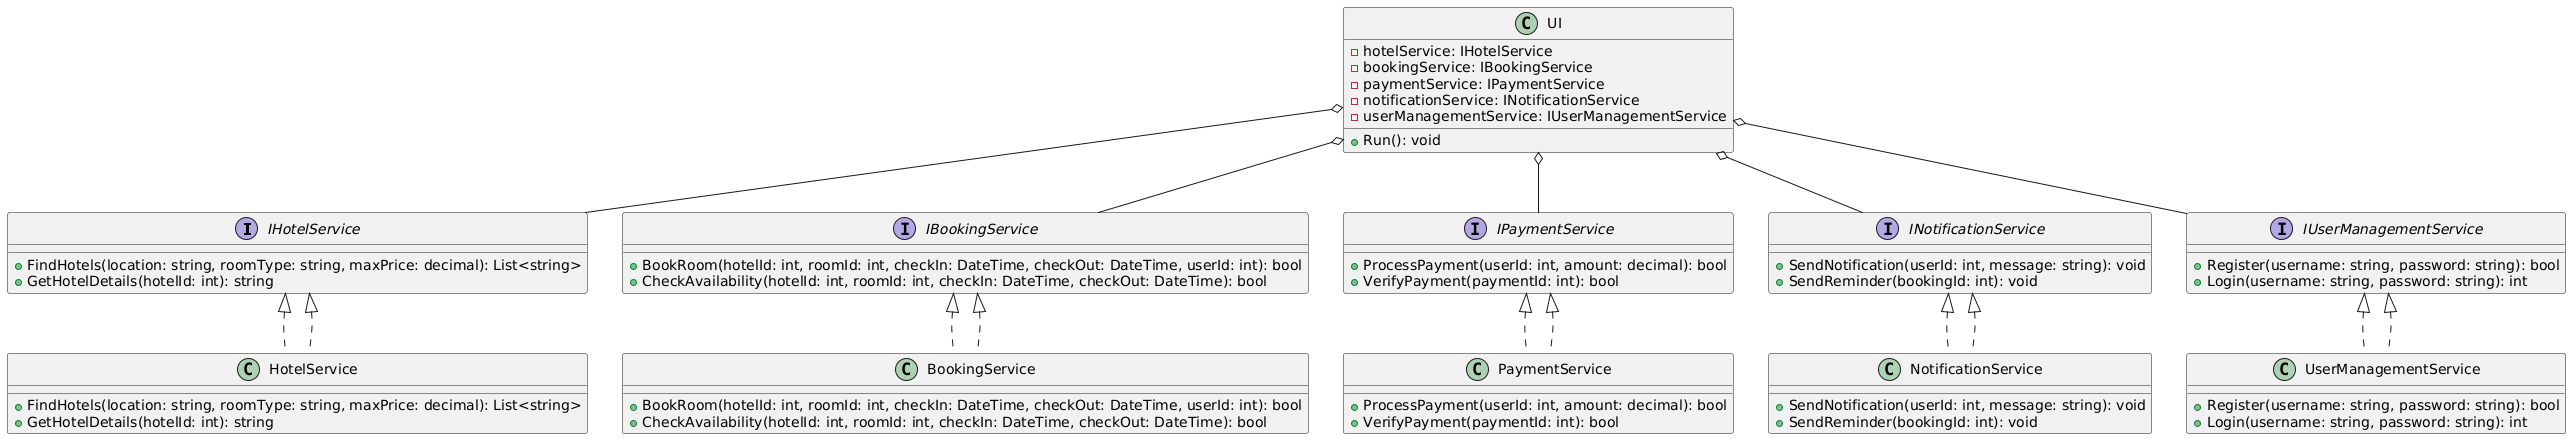

The diagram above was rendered by PlantUML. Its source (embedded in the PNG):
@startuml
interface IHotelService {
  + FindHotels(location: string, roomType: string, maxPrice: decimal): List<string>
  + GetHotelDetails(hotelId: int): string
}

interface IBookingService {
  + BookRoom(hotelId: int, roomId: int, checkIn: DateTime, checkOut: DateTime, userId: int): bool
  + CheckAvailability(hotelId: int, roomId: int, checkIn: DateTime, checkOut: DateTime): bool
}

interface IPaymentService {
  + ProcessPayment(userId: int, amount: decimal): bool
  + VerifyPayment(paymentId: int): bool
}

interface INotificationService {
  + SendNotification(userId: int, message: string): void
  + SendReminder(bookingId: int): void
}

interface IUserManagementService {
  + Register(username: string, password: string): bool
  + Login(username: string, password: string): int
}

class UI {
  - hotelService: IHotelService
  - bookingService: IBookingService
  - paymentService: IPaymentService
  - notificationService: INotificationService
  - userManagementService: IUserManagementService
  + Run(): void
}

class HotelService implements IHotelService {
  + FindHotels(location: string, roomType: string, maxPrice: decimal): List<string>
  + GetHotelDetails(hotelId: int): string
}

class BookingService implements IBookingService {
  + BookRoom(hotelId: int, roomId: int, checkIn: DateTime, checkOut: DateTime, userId: int): bool
  + CheckAvailability(hotelId: int, roomId: int, checkIn: DateTime, checkOut: DateTime): bool
}

class PaymentService implements IPaymentService {
  + ProcessPayment(userId: int, amount: decimal): bool
  + VerifyPayment(paymentId: int): bool
}

class NotificationService implements INotificationService {
  + SendNotification(userId: int, message: string): void
  + SendReminder(bookingId: int): void
}

class UserManagementService implements IUserManagementService {
  + Register(username: string, password: string): bool
  + Login(username: string, password: string): int
}

UI o-- IHotelService
UI o-- IBookingService
UI o-- IPaymentService
UI o-- INotificationService
UI o-- IUserManagementService

IHotelService <|.. HotelService
IBookingService <|.. BookingService
IPaymentService <|.. PaymentService
INotificationService <|.. NotificationService
IUserManagementService <|.. UserManagementService
@enduml